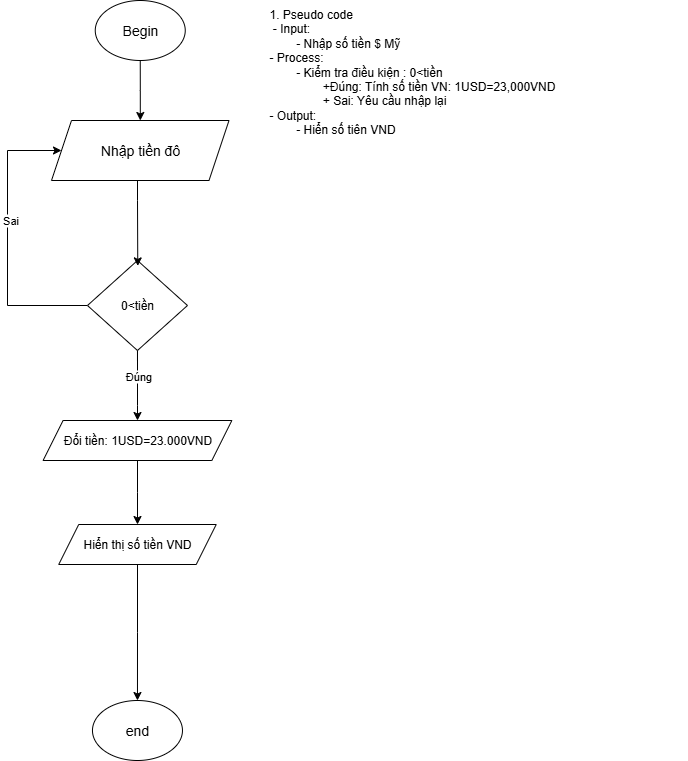

The diagram above was exported from draw.io. Its source (the exported page's mxGraphModel, read from the mxfile embedded in the PNG):
<mxGraphModel dx="1236" dy="535" grid="1" gridSize="10" guides="1" tooltips="1" connect="1" arrows="1" fold="1" page="1" pageScale="1" pageWidth="827" pageHeight="1169" math="0" shadow="0">
  <root>
    <mxCell id="0" />
    <mxCell id="1" parent="0" />
    <mxCell id="kZK2Qn9phr8OIndovfs7-1" value="1. Pseudo code&lt;div&gt;&amp;nbsp;- Input:&amp;nbsp;&lt;/div&gt;&lt;div&gt;&lt;span style=&quot;white-space: pre;&quot;&gt;&#09;&lt;/span&gt;- Nhập số tiền $ Mỹ&lt;br&gt;&lt;/div&gt;&lt;div&gt;- Process:&lt;/div&gt;&lt;div&gt;&lt;span style=&quot;white-space: pre;&quot;&gt;&#09;&lt;/span&gt;- Kiểm tra điều kiện : 0&amp;lt;tiền&lt;br&gt;&lt;/div&gt;&lt;div&gt;&lt;span style=&quot;white-space: pre;&quot;&gt;&#09;&lt;span style=&quot;white-space: pre;&quot;&gt;&#09;&lt;/span&gt;+&lt;/span&gt;Đúng:&amp;nbsp;Tính số tiền VN: 1USD=23,000VND&lt;br&gt;&lt;/div&gt;&lt;div&gt;&lt;span style=&quot;white-space: pre;&quot;&gt;&#09;&lt;/span&gt;&lt;span style=&quot;white-space: pre;&quot;&gt;&#09;&lt;/span&gt;+ Sai: Yêu cầu nhập lại&lt;br&gt;&lt;/div&gt;&lt;div&gt;- Output:&lt;/div&gt;&lt;div&gt;&lt;span style=&quot;white-space: pre;&quot;&gt;&#09;&lt;/span&gt;- Hiển số tiên VND&lt;br&gt;&lt;/div&gt;" style="text;whiteSpace=wrap;html=1;" parent="1" vertex="1">
      <mxGeometry x="630" y="110" width="420" height="110" as="geometry" />
    </mxCell>
    <mxCell id="PnIf9RHOSFF6ildC1s_e-1" value="&lt;font style=&quot;font-size: 14px;&quot;&gt;Begin&lt;/font&gt;" style="ellipse;whiteSpace=wrap;html=1;" parent="1" vertex="1">
      <mxGeometry x="457.75" y="110" width="90" height="60" as="geometry" />
    </mxCell>
    <mxCell id="PnIf9RHOSFF6ildC1s_e-4" style="edgeStyle=orthogonalEdgeStyle;rounded=0;orthogonalLoop=1;jettySize=auto;html=1;" parent="1" target="PnIf9RHOSFF6ildC1s_e-6" edge="1">
      <mxGeometry relative="1" as="geometry">
        <mxPoint x="499.97" y="470" as="sourcePoint" />
        <Array as="points">
          <mxPoint x="499.97" y="413" />
          <mxPoint x="499.97" y="515" />
          <mxPoint x="489.97" y="515" />
        </Array>
      </mxGeometry>
    </mxCell>
    <mxCell id="PnIf9RHOSFF6ildC1s_e-21" value="Đúng" style="edgeLabel;html=1;align=center;verticalAlign=middle;resizable=0;points=[];" parent="PnIf9RHOSFF6ildC1s_e-4" connectable="0" vertex="1">
      <mxGeometry x="0.4996" relative="1" as="geometry">
        <mxPoint as="offset" />
      </mxGeometry>
    </mxCell>
    <mxCell id="PnIf9RHOSFF6ildC1s_e-5" style="edgeStyle=orthogonalEdgeStyle;rounded=0;orthogonalLoop=1;jettySize=auto;html=1;" parent="1" source="PnIf9RHOSFF6ildC1s_e-6" target="PnIf9RHOSFF6ildC1s_e-11" edge="1">
      <mxGeometry relative="1" as="geometry" />
    </mxCell>
    <mxCell id="PnIf9RHOSFF6ildC1s_e-6" value="Đổi tiền: 1USD=23.000VND" style="shape=parallelogram;perimeter=parallelogramPerimeter;whiteSpace=wrap;html=1;fixedSize=1;" parent="1" vertex="1">
      <mxGeometry x="405.58000000000004" y="530" width="188.78" height="40" as="geometry" />
    </mxCell>
    <mxCell id="PnIf9RHOSFF6ildC1s_e-19" style="edgeStyle=orthogonalEdgeStyle;rounded=0;orthogonalLoop=1;jettySize=auto;html=1;" parent="1" source="PnIf9RHOSFF6ildC1s_e-8" target="PnIf9RHOSFF6ildC1s_e-13" edge="1">
      <mxGeometry relative="1" as="geometry">
        <Array as="points">
          <mxPoint x="370" y="415" />
          <mxPoint x="370" y="260" />
        </Array>
      </mxGeometry>
    </mxCell>
    <mxCell id="PnIf9RHOSFF6ildC1s_e-20" value="Sai" style="edgeLabel;html=1;align=center;verticalAlign=middle;resizable=0;points=[];" parent="PnIf9RHOSFF6ildC1s_e-19" connectable="0" vertex="1">
      <mxGeometry x="0.1432" y="-2" relative="1" as="geometry">
        <mxPoint as="offset" />
      </mxGeometry>
    </mxCell>
    <mxCell id="PnIf9RHOSFF6ildC1s_e-8" value="0&amp;lt;tiền" style="rhombus;whiteSpace=wrap;html=1;" parent="1" vertex="1">
      <mxGeometry x="449.97" y="370" width="100" height="90" as="geometry" />
    </mxCell>
    <mxCell id="PnIf9RHOSFF6ildC1s_e-9" value="&lt;span style=&quot;font-size: 14px;&quot;&gt;end&lt;/span&gt;" style="ellipse;whiteSpace=wrap;html=1;" parent="1" vertex="1">
      <mxGeometry x="454.97" y="810" width="90" height="60" as="geometry" />
    </mxCell>
    <mxCell id="PnIf9RHOSFF6ildC1s_e-10" style="edgeStyle=orthogonalEdgeStyle;rounded=0;orthogonalLoop=1;jettySize=auto;html=1;" parent="1" source="PnIf9RHOSFF6ildC1s_e-11" target="PnIf9RHOSFF6ildC1s_e-9" edge="1">
      <mxGeometry relative="1" as="geometry" />
    </mxCell>
    <mxCell id="PnIf9RHOSFF6ildC1s_e-11" value="Hiển thị số tiền VND" style="shape=parallelogram;perimeter=parallelogramPerimeter;whiteSpace=wrap;html=1;fixedSize=1;" parent="1" vertex="1">
      <mxGeometry x="421.22" y="634" width="157.5" height="40" as="geometry" />
    </mxCell>
    <mxCell id="PnIf9RHOSFF6ildC1s_e-13" value="&lt;div&gt;&lt;span style=&quot;font-size: 14px;&quot;&gt;Nhập tiền đô&lt;/span&gt;&lt;/div&gt;" style="shape=parallelogram;perimeter=parallelogramPerimeter;whiteSpace=wrap;html=1;fixedSize=1;" parent="1" vertex="1">
      <mxGeometry x="414" y="230" width="177.5" height="60" as="geometry" />
    </mxCell>
    <mxCell id="PnIf9RHOSFF6ildC1s_e-14" style="edgeStyle=orthogonalEdgeStyle;rounded=0;orthogonalLoop=1;jettySize=auto;html=1;" parent="1" source="PnIf9RHOSFF6ildC1s_e-1" target="PnIf9RHOSFF6ildC1s_e-13" edge="1">
      <mxGeometry relative="1" as="geometry">
        <mxPoint x="499.97" y="220" as="targetPoint" />
      </mxGeometry>
    </mxCell>
    <mxCell id="PnIf9RHOSFF6ildC1s_e-18" style="edgeStyle=orthogonalEdgeStyle;rounded=0;orthogonalLoop=1;jettySize=auto;html=1;entryX=0.503;entryY=0.06;entryDx=0;entryDy=0;entryPerimeter=0;" parent="1" source="PnIf9RHOSFF6ildC1s_e-13" target="PnIf9RHOSFF6ildC1s_e-8" edge="1">
      <mxGeometry relative="1" as="geometry">
        <Array as="points">
          <mxPoint x="500" y="310" />
          <mxPoint x="500" y="310" />
        </Array>
      </mxGeometry>
    </mxCell>
  </root>
</mxGraphModel>